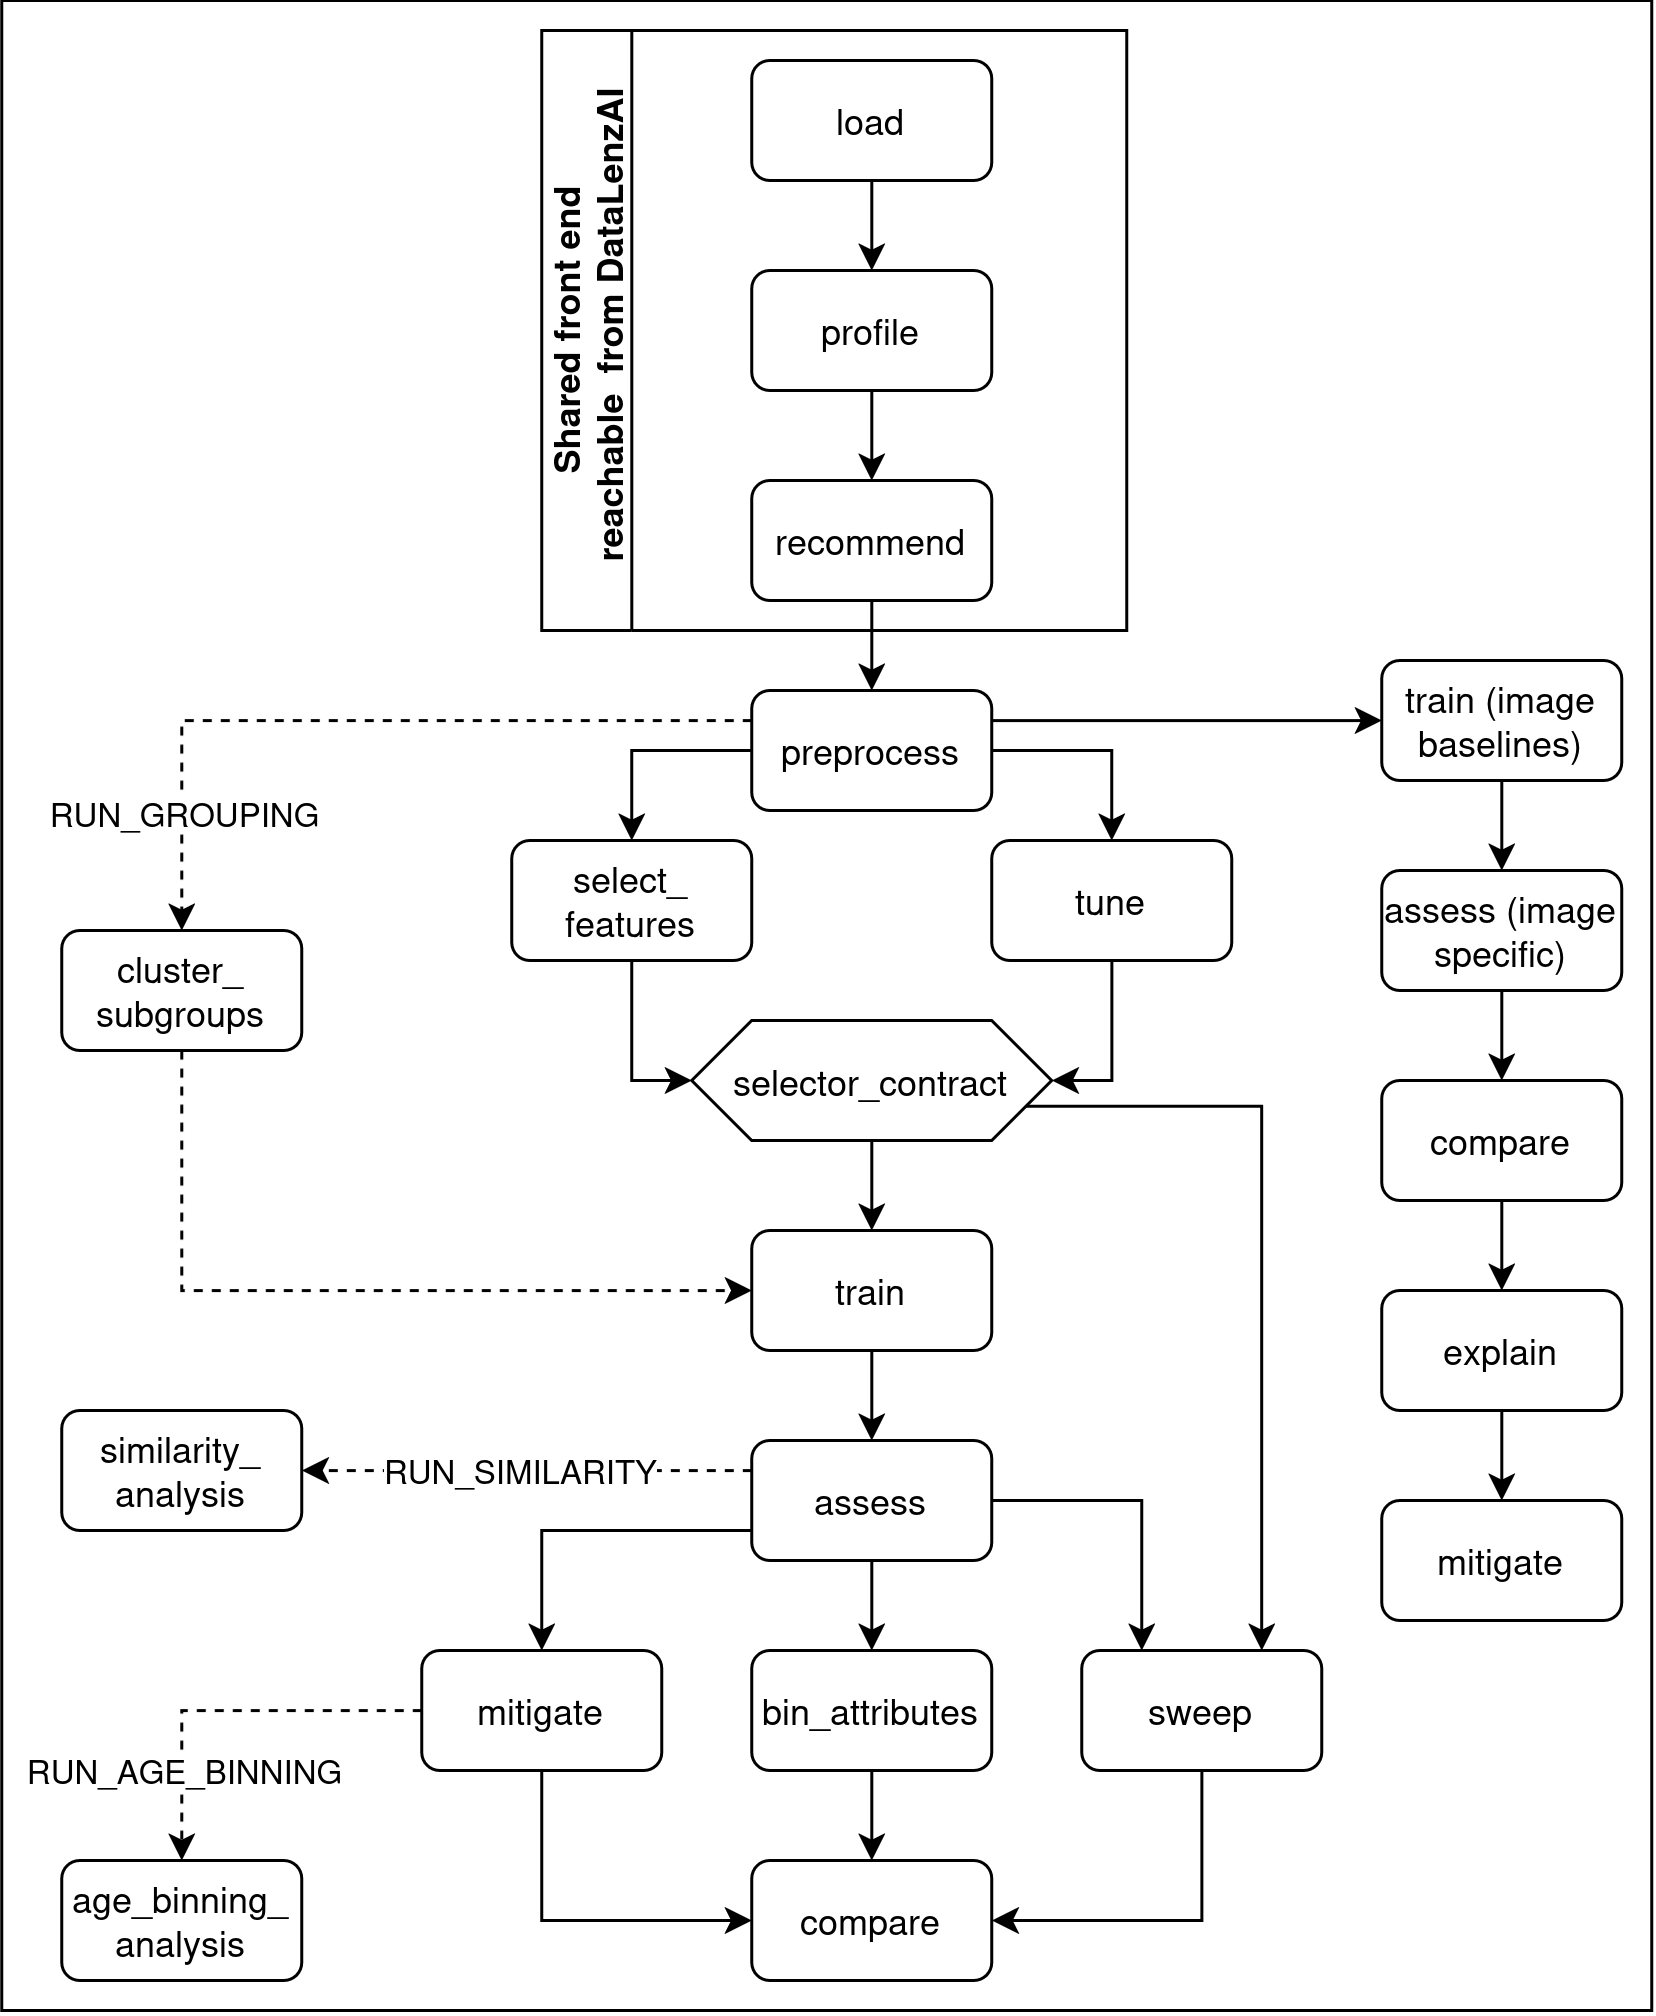

The diagram above was exported from draw.io. Its source (the exported page's mxGraphModel, read from the mxfile embedded in the PNG):
<mxGraphModel dx="1084" dy="687" grid="1" gridSize="10" guides="1" tooltips="1" connect="1" arrows="1" fold="1" page="1" pageScale="1" pageWidth="850" pageHeight="1100" math="0" shadow="0">
  <root>
    <mxCell id="0" />
    <mxCell id="1" parent="0" />
    <mxCell id="IB0IPeVL9jT6Px8SdO32-53" parent="1" style="rounded=0;whiteSpace=wrap;html=1;" value="" vertex="1">
      <mxGeometry height="670" width="550" x="150" y="120" as="geometry" />
    </mxCell>
    <mxCell id="IB0IPeVL9jT6Px8SdO32-1" parent="1" style="swimlane;horizontal=0;whiteSpace=wrap;html=1;startSize=30;" value="&lt;div&gt;Shared front end&lt;/div&gt;&lt;div&gt;&amp;nbsp;reachable&amp;nbsp; from DataLenzAI&lt;/div&gt;" vertex="1">
      <mxGeometry height="200" width="195" x="330" y="130" as="geometry" />
    </mxCell>
    <mxCell id="IB0IPeVL9jT6Px8SdO32-5" edge="1" parent="IB0IPeVL9jT6Px8SdO32-1" source="IB0IPeVL9jT6Px8SdO32-2" style="edgeStyle=orthogonalEdgeStyle;rounded=0;orthogonalLoop=1;jettySize=auto;html=1;exitX=0.5;exitY=1;exitDx=0;exitDy=0;entryX=0.5;entryY=0;entryDx=0;entryDy=0;" target="IB0IPeVL9jT6Px8SdO32-3">
      <mxGeometry relative="1" as="geometry" />
    </mxCell>
    <mxCell id="IB0IPeVL9jT6Px8SdO32-2" parent="IB0IPeVL9jT6Px8SdO32-1" style="rounded=1;whiteSpace=wrap;html=1;" value="load" vertex="1">
      <mxGeometry height="40" width="80" x="70" y="10" as="geometry" />
    </mxCell>
    <mxCell id="IB0IPeVL9jT6Px8SdO32-6" edge="1" parent="IB0IPeVL9jT6Px8SdO32-1" source="IB0IPeVL9jT6Px8SdO32-3" style="edgeStyle=orthogonalEdgeStyle;rounded=0;orthogonalLoop=1;jettySize=auto;html=1;exitX=0.5;exitY=1;exitDx=0;exitDy=0;entryX=0.5;entryY=0;entryDx=0;entryDy=0;" target="IB0IPeVL9jT6Px8SdO32-4">
      <mxGeometry relative="1" as="geometry" />
    </mxCell>
    <mxCell id="IB0IPeVL9jT6Px8SdO32-3" parent="IB0IPeVL9jT6Px8SdO32-1" style="rounded=1;whiteSpace=wrap;html=1;" value="profile" vertex="1">
      <mxGeometry height="40" width="80" x="70" y="80" as="geometry" />
    </mxCell>
    <mxCell id="IB0IPeVL9jT6Px8SdO32-4" parent="IB0IPeVL9jT6Px8SdO32-1" style="rounded=1;whiteSpace=wrap;html=1;" value="recommend" vertex="1">
      <mxGeometry height="40" width="80" x="70" y="150" as="geometry" />
    </mxCell>
    <mxCell id="IB0IPeVL9jT6Px8SdO32-11" edge="1" parent="1" source="IB0IPeVL9jT6Px8SdO32-7" style="edgeStyle=orthogonalEdgeStyle;rounded=0;orthogonalLoop=1;jettySize=auto;html=1;exitX=0;exitY=0.5;exitDx=0;exitDy=0;entryX=0.5;entryY=0;entryDx=0;entryDy=0;" target="IB0IPeVL9jT6Px8SdO32-10">
      <mxGeometry relative="1" as="geometry" />
    </mxCell>
    <mxCell id="IB0IPeVL9jT6Px8SdO32-12" edge="1" parent="1" source="IB0IPeVL9jT6Px8SdO32-7" style="edgeStyle=orthogonalEdgeStyle;rounded=0;orthogonalLoop=1;jettySize=auto;html=1;exitX=1;exitY=0.5;exitDx=0;exitDy=0;entryX=0.5;entryY=0;entryDx=0;entryDy=0;" target="IB0IPeVL9jT6Px8SdO32-9">
      <mxGeometry relative="1" as="geometry" />
    </mxCell>
    <mxCell id="IB0IPeVL9jT6Px8SdO32-27" edge="1" parent="1" source="IB0IPeVL9jT6Px8SdO32-7" style="edgeStyle=orthogonalEdgeStyle;rounded=0;orthogonalLoop=1;jettySize=auto;html=1;exitX=1;exitY=0.25;exitDx=0;exitDy=0;entryX=0;entryY=0.5;entryDx=0;entryDy=0;" target="IB0IPeVL9jT6Px8SdO32-16">
      <mxGeometry relative="1" as="geometry" />
    </mxCell>
    <mxCell id="IB0IPeVL9jT6Px8SdO32-34" edge="1" parent="1" source="IB0IPeVL9jT6Px8SdO32-7" style="edgeStyle=orthogonalEdgeStyle;rounded=0;orthogonalLoop=1;jettySize=auto;html=1;exitX=0;exitY=0.25;exitDx=0;exitDy=0;entryX=0.5;entryY=0;entryDx=0;entryDy=0;dashed=1;" target="IB0IPeVL9jT6Px8SdO32-32">
      <mxGeometry relative="1" as="geometry" />
    </mxCell>
    <mxCell id="IB0IPeVL9jT6Px8SdO32-35" connectable="0" parent="IB0IPeVL9jT6Px8SdO32-34" style="edgeLabel;html=1;align=center;verticalAlign=middle;resizable=0;points=[];" value="RUN_GROUPING" vertex="1">
      <mxGeometry relative="1" x="0.4928" y="-1" as="geometry">
        <mxPoint x="1" y="26" as="offset" />
      </mxGeometry>
    </mxCell>
    <mxCell id="IB0IPeVL9jT6Px8SdO32-7" parent="1" style="rounded=1;whiteSpace=wrap;html=1;" value="preprocess" vertex="1">
      <mxGeometry height="40" width="80" x="400" y="350" as="geometry" />
    </mxCell>
    <mxCell id="IB0IPeVL9jT6Px8SdO32-8" edge="1" parent="1" source="IB0IPeVL9jT6Px8SdO32-4" style="edgeStyle=orthogonalEdgeStyle;rounded=0;orthogonalLoop=1;jettySize=auto;html=1;exitX=0.5;exitY=1;exitDx=0;exitDy=0;entryX=0.5;entryY=0;entryDx=0;entryDy=0;" target="IB0IPeVL9jT6Px8SdO32-7">
      <mxGeometry relative="1" as="geometry" />
    </mxCell>
    <mxCell id="IB0IPeVL9jT6Px8SdO32-15" edge="1" parent="1" source="IB0IPeVL9jT6Px8SdO32-9" style="edgeStyle=orthogonalEdgeStyle;rounded=0;orthogonalLoop=1;jettySize=auto;html=1;exitX=0.5;exitY=1;exitDx=0;exitDy=0;entryX=1;entryY=0.5;entryDx=0;entryDy=0;" target="IB0IPeVL9jT6Px8SdO32-13">
      <mxGeometry relative="1" as="geometry" />
    </mxCell>
    <mxCell id="IB0IPeVL9jT6Px8SdO32-9" parent="1" style="rounded=1;whiteSpace=wrap;html=1;" value="tune" vertex="1">
      <mxGeometry height="40" width="80" x="480" y="400" as="geometry" />
    </mxCell>
    <mxCell id="IB0IPeVL9jT6Px8SdO32-14" edge="1" parent="1" source="IB0IPeVL9jT6Px8SdO32-10" style="edgeStyle=orthogonalEdgeStyle;rounded=0;orthogonalLoop=1;jettySize=auto;html=1;exitX=0.5;exitY=1;exitDx=0;exitDy=0;entryX=0;entryY=0.5;entryDx=0;entryDy=0;" target="IB0IPeVL9jT6Px8SdO32-13">
      <mxGeometry relative="1" as="geometry" />
    </mxCell>
    <mxCell id="IB0IPeVL9jT6Px8SdO32-10" parent="1" style="rounded=1;whiteSpace=wrap;html=1;" value="&lt;div&gt;select_&lt;/div&gt;&lt;div&gt;features&lt;/div&gt;" vertex="1">
      <mxGeometry height="40" width="80" x="320" y="400" as="geometry" />
    </mxCell>
    <mxCell id="IB0IPeVL9jT6Px8SdO32-30" edge="1" parent="1" source="IB0IPeVL9jT6Px8SdO32-13" style="edgeStyle=orthogonalEdgeStyle;rounded=0;orthogonalLoop=1;jettySize=auto;html=1;exitX=0.5;exitY=1;exitDx=0;exitDy=0;entryX=0.5;entryY=0;entryDx=0;entryDy=0;" target="IB0IPeVL9jT6Px8SdO32-28">
      <mxGeometry relative="1" as="geometry" />
    </mxCell>
    <mxCell id="IB0IPeVL9jT6Px8SdO32-44" edge="1" parent="1" source="IB0IPeVL9jT6Px8SdO32-13" style="edgeStyle=orthogonalEdgeStyle;rounded=0;orthogonalLoop=1;jettySize=auto;html=1;exitX=1;exitY=0.75;exitDx=0;exitDy=0;entryX=0.75;entryY=0;entryDx=0;entryDy=0;" target="IB0IPeVL9jT6Px8SdO32-37">
      <mxGeometry relative="1" as="geometry" />
    </mxCell>
    <mxCell id="IB0IPeVL9jT6Px8SdO32-13" parent="1" style="shape=hexagon;perimeter=hexagonPerimeter2;whiteSpace=wrap;html=1;shapeInside=1;fixedSize=1;" value="selector_contract" vertex="1">
      <mxGeometry height="40" width="120" x="380" y="460" as="geometry" />
    </mxCell>
    <mxCell id="IB0IPeVL9jT6Px8SdO32-26" edge="1" parent="1" source="IB0IPeVL9jT6Px8SdO32-16" style="edgeStyle=orthogonalEdgeStyle;rounded=0;orthogonalLoop=1;jettySize=auto;html=1;exitX=0.5;exitY=1;exitDx=0;exitDy=0;entryX=0.5;entryY=0;entryDx=0;entryDy=0;" target="IB0IPeVL9jT6Px8SdO32-17">
      <mxGeometry relative="1" as="geometry" />
    </mxCell>
    <mxCell id="IB0IPeVL9jT6Px8SdO32-16" parent="1" style="rounded=1;whiteSpace=wrap;html=1;" value="train (image baselines)" vertex="1">
      <mxGeometry height="40" width="80" x="610" y="340" as="geometry" />
    </mxCell>
    <mxCell id="IB0IPeVL9jT6Px8SdO32-24" edge="1" parent="1" source="IB0IPeVL9jT6Px8SdO32-17" style="edgeStyle=orthogonalEdgeStyle;rounded=0;orthogonalLoop=1;jettySize=auto;html=1;exitX=0.5;exitY=1;exitDx=0;exitDy=0;entryX=0.5;entryY=0;entryDx=0;entryDy=0;" target="IB0IPeVL9jT6Px8SdO32-18">
      <mxGeometry relative="1" as="geometry" />
    </mxCell>
    <mxCell id="IB0IPeVL9jT6Px8SdO32-17" parent="1" style="rounded=1;whiteSpace=wrap;html=1;" value="assess (image specific)" vertex="1">
      <mxGeometry height="40" width="80" x="610" y="410" as="geometry" />
    </mxCell>
    <mxCell id="IB0IPeVL9jT6Px8SdO32-23" edge="1" parent="1" source="IB0IPeVL9jT6Px8SdO32-18" style="edgeStyle=orthogonalEdgeStyle;rounded=0;orthogonalLoop=1;jettySize=auto;html=1;exitX=0.5;exitY=1;exitDx=0;exitDy=0;entryX=0.5;entryY=0;entryDx=0;entryDy=0;" target="IB0IPeVL9jT6Px8SdO32-19">
      <mxGeometry relative="1" as="geometry" />
    </mxCell>
    <mxCell id="IB0IPeVL9jT6Px8SdO32-18" parent="1" style="rounded=1;whiteSpace=wrap;html=1;" value="compare" vertex="1">
      <mxGeometry height="40" width="80" x="610" y="480" as="geometry" />
    </mxCell>
    <mxCell id="IB0IPeVL9jT6Px8SdO32-22" edge="1" parent="1" source="IB0IPeVL9jT6Px8SdO32-19" style="edgeStyle=orthogonalEdgeStyle;rounded=0;orthogonalLoop=1;jettySize=auto;html=1;exitX=0.5;exitY=1;exitDx=0;exitDy=0;entryX=0.5;entryY=0;entryDx=0;entryDy=0;" target="IB0IPeVL9jT6Px8SdO32-20">
      <mxGeometry relative="1" as="geometry" />
    </mxCell>
    <mxCell id="IB0IPeVL9jT6Px8SdO32-19" parent="1" style="rounded=1;whiteSpace=wrap;html=1;" value="explain" vertex="1">
      <mxGeometry height="40" width="80" x="610" y="550" as="geometry" />
    </mxCell>
    <mxCell id="IB0IPeVL9jT6Px8SdO32-20" parent="1" style="rounded=1;whiteSpace=wrap;html=1;" value="mitigate" vertex="1">
      <mxGeometry height="40" width="80" x="610" y="620" as="geometry" />
    </mxCell>
    <mxCell id="IB0IPeVL9jT6Px8SdO32-31" edge="1" parent="1" source="IB0IPeVL9jT6Px8SdO32-28" style="edgeStyle=orthogonalEdgeStyle;rounded=0;orthogonalLoop=1;jettySize=auto;html=1;exitX=0.5;exitY=1;exitDx=0;exitDy=0;entryX=0.5;entryY=0;entryDx=0;entryDy=0;" target="IB0IPeVL9jT6Px8SdO32-29">
      <mxGeometry relative="1" as="geometry" />
    </mxCell>
    <mxCell id="IB0IPeVL9jT6Px8SdO32-28" parent="1" style="rounded=1;whiteSpace=wrap;html=1;" value="train" vertex="1">
      <mxGeometry height="40" width="80" x="400" y="530" as="geometry" />
    </mxCell>
    <mxCell id="IB0IPeVL9jT6Px8SdO32-41" edge="1" parent="1" source="IB0IPeVL9jT6Px8SdO32-29" style="edgeStyle=orthogonalEdgeStyle;rounded=0;orthogonalLoop=1;jettySize=auto;html=1;exitX=0.5;exitY=1;exitDx=0;exitDy=0;entryX=0.5;entryY=0;entryDx=0;entryDy=0;" target="IB0IPeVL9jT6Px8SdO32-40">
      <mxGeometry relative="1" as="geometry" />
    </mxCell>
    <mxCell id="IB0IPeVL9jT6Px8SdO32-43" edge="1" parent="1" source="IB0IPeVL9jT6Px8SdO32-29" style="edgeStyle=orthogonalEdgeStyle;rounded=0;orthogonalLoop=1;jettySize=auto;html=1;exitX=1;exitY=0.5;exitDx=0;exitDy=0;entryX=0.25;entryY=0;entryDx=0;entryDy=0;" target="IB0IPeVL9jT6Px8SdO32-37">
      <mxGeometry relative="1" as="geometry" />
    </mxCell>
    <mxCell id="IB0IPeVL9jT6Px8SdO32-47" edge="1" parent="1" source="IB0IPeVL9jT6Px8SdO32-29" style="edgeStyle=orthogonalEdgeStyle;rounded=0;orthogonalLoop=1;jettySize=auto;html=1;exitX=0;exitY=0.75;exitDx=0;exitDy=0;entryX=0.5;entryY=0;entryDx=0;entryDy=0;" target="IB0IPeVL9jT6Px8SdO32-39">
      <mxGeometry relative="1" as="geometry" />
    </mxCell>
    <mxCell id="IB0IPeVL9jT6Px8SdO32-48" edge="1" parent="1" source="IB0IPeVL9jT6Px8SdO32-29" style="edgeStyle=orthogonalEdgeStyle;rounded=0;orthogonalLoop=1;jettySize=auto;html=1;exitX=0;exitY=0.25;exitDx=0;exitDy=0;entryX=1;entryY=0.5;entryDx=0;entryDy=0;dashed=1;" target="IB0IPeVL9jT6Px8SdO32-36">
      <mxGeometry relative="1" as="geometry" />
    </mxCell>
    <mxCell id="IB0IPeVL9jT6Px8SdO32-49" connectable="0" parent="IB0IPeVL9jT6Px8SdO32-48" style="edgeLabel;html=1;align=center;verticalAlign=middle;resizable=0;points=[];" value="RUN_SIMILARITY" vertex="1">
      <mxGeometry relative="1" x="0.0444" y="-2" as="geometry">
        <mxPoint y="2" as="offset" />
      </mxGeometry>
    </mxCell>
    <mxCell id="IB0IPeVL9jT6Px8SdO32-29" parent="1" style="rounded=1;whiteSpace=wrap;html=1;" value="assess" vertex="1">
      <mxGeometry height="40" width="80" x="400" y="600" as="geometry" />
    </mxCell>
    <mxCell id="IB0IPeVL9jT6Px8SdO32-33" edge="1" parent="1" source="IB0IPeVL9jT6Px8SdO32-32" style="edgeStyle=orthogonalEdgeStyle;rounded=0;orthogonalLoop=1;jettySize=auto;html=1;exitX=0.5;exitY=1;exitDx=0;exitDy=0;entryX=0;entryY=0.5;entryDx=0;entryDy=0;dashed=1;" target="IB0IPeVL9jT6Px8SdO32-28">
      <mxGeometry relative="1" as="geometry" />
    </mxCell>
    <mxCell id="IB0IPeVL9jT6Px8SdO32-32" parent="1" style="rounded=1;whiteSpace=wrap;html=1;" value="&lt;div&gt;cluster_&lt;/div&gt;&lt;div&gt;subgroups&lt;/div&gt;" vertex="1">
      <mxGeometry height="40" width="80" x="170" y="430" as="geometry" />
    </mxCell>
    <mxCell id="IB0IPeVL9jT6Px8SdO32-36" parent="1" style="rounded=1;whiteSpace=wrap;html=1;" value="&lt;div&gt;similarity_&lt;/div&gt;&lt;div&gt;analysis&lt;/div&gt;" vertex="1">
      <mxGeometry height="40" width="80" x="170" y="590" as="geometry" />
    </mxCell>
    <mxCell id="IB0IPeVL9jT6Px8SdO32-45" edge="1" parent="1" source="IB0IPeVL9jT6Px8SdO32-37" style="edgeStyle=orthogonalEdgeStyle;rounded=0;orthogonalLoop=1;jettySize=auto;html=1;exitX=0.5;exitY=1;exitDx=0;exitDy=0;entryX=1;entryY=0.5;entryDx=0;entryDy=0;" target="IB0IPeVL9jT6Px8SdO32-38">
      <mxGeometry relative="1" as="geometry" />
    </mxCell>
    <mxCell id="IB0IPeVL9jT6Px8SdO32-37" parent="1" style="rounded=1;whiteSpace=wrap;html=1;" value="sweep" vertex="1">
      <mxGeometry height="40" width="80" x="510" y="670" as="geometry" />
    </mxCell>
    <mxCell id="IB0IPeVL9jT6Px8SdO32-38" parent="1" style="rounded=1;whiteSpace=wrap;html=1;" value="compare" vertex="1">
      <mxGeometry height="40" width="80" x="400" y="740" as="geometry" />
    </mxCell>
    <mxCell id="IB0IPeVL9jT6Px8SdO32-50" edge="1" parent="1" source="IB0IPeVL9jT6Px8SdO32-39" style="edgeStyle=orthogonalEdgeStyle;rounded=0;orthogonalLoop=1;jettySize=auto;html=1;exitX=0.5;exitY=1;exitDx=0;exitDy=0;entryX=0;entryY=0.5;entryDx=0;entryDy=0;" target="IB0IPeVL9jT6Px8SdO32-38">
      <mxGeometry relative="1" as="geometry" />
    </mxCell>
    <mxCell id="IB0IPeVL9jT6Px8SdO32-51" edge="1" parent="1" source="IB0IPeVL9jT6Px8SdO32-39" style="edgeStyle=orthogonalEdgeStyle;rounded=0;orthogonalLoop=1;jettySize=auto;html=1;exitX=0;exitY=0.5;exitDx=0;exitDy=0;entryX=0.5;entryY=0;entryDx=0;entryDy=0;dashed=1;" target="IB0IPeVL9jT6Px8SdO32-46">
      <mxGeometry relative="1" as="geometry" />
    </mxCell>
    <mxCell id="IB0IPeVL9jT6Px8SdO32-52" connectable="0" parent="IB0IPeVL9jT6Px8SdO32-51" style="edgeLabel;html=1;align=center;verticalAlign=middle;resizable=0;points=[];" value="RUN_AGE_BINNING" vertex="1">
      <mxGeometry relative="1" x="0.4103" y="-2" as="geometry">
        <mxPoint x="2" y="8" as="offset" />
      </mxGeometry>
    </mxCell>
    <mxCell id="IB0IPeVL9jT6Px8SdO32-39" parent="1" style="rounded=1;whiteSpace=wrap;html=1;" value="mitigate" vertex="1">
      <mxGeometry height="40" width="80" x="290" y="670" as="geometry" />
    </mxCell>
    <mxCell id="IB0IPeVL9jT6Px8SdO32-42" edge="1" parent="1" source="IB0IPeVL9jT6Px8SdO32-40" style="edgeStyle=orthogonalEdgeStyle;rounded=0;orthogonalLoop=1;jettySize=auto;html=1;exitX=0.5;exitY=1;exitDx=0;exitDy=0;entryX=0.5;entryY=0;entryDx=0;entryDy=0;" target="IB0IPeVL9jT6Px8SdO32-38">
      <mxGeometry relative="1" as="geometry" />
    </mxCell>
    <mxCell id="IB0IPeVL9jT6Px8SdO32-40" parent="1" style="rounded=1;whiteSpace=wrap;html=1;" value="bin_attributes" vertex="1">
      <mxGeometry height="40" width="80" x="400" y="670" as="geometry" />
    </mxCell>
    <mxCell id="IB0IPeVL9jT6Px8SdO32-46" parent="1" style="rounded=1;whiteSpace=wrap;html=1;" value="&lt;div&gt;age_binning_&lt;/div&gt;&lt;div&gt;analysis&lt;/div&gt;" vertex="1">
      <mxGeometry height="40" width="80" x="170" y="740" as="geometry" />
    </mxCell>
  </root>
</mxGraphModel>